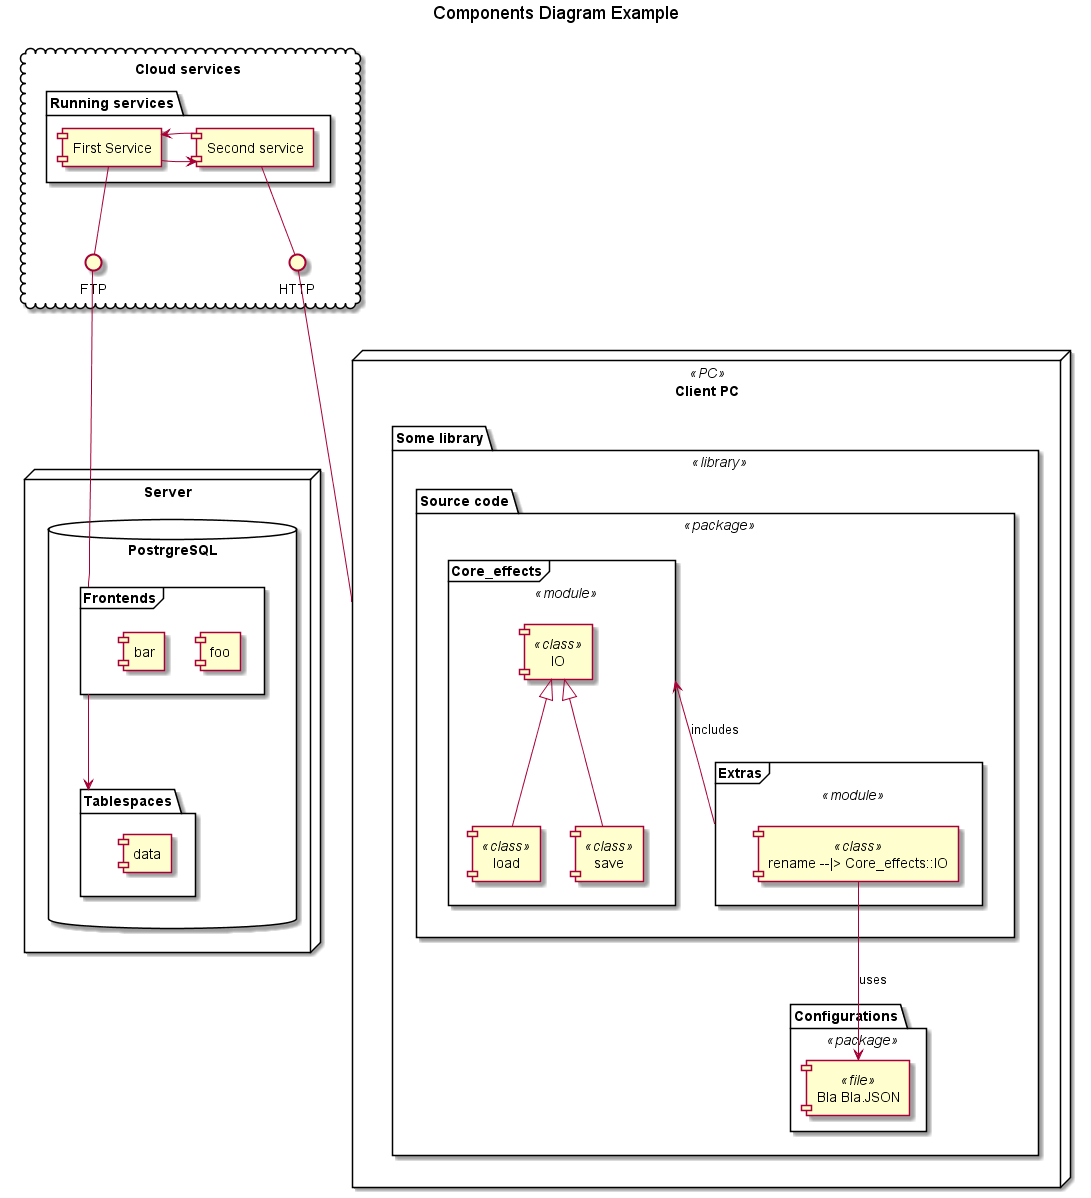

The diagram above was rendered by PlantUML. Its source (embedded in the PNG):
@startuml

















title Components Diagram Example


cloud "Cloud services" {
    package "Running services" {
        component "First Service" as S1
        S1 -> [Second service]
        S1 <- [Second service]
    }
    S1 -down- FTP
    interface "HTTP" as Internet
    [Second service] -- Internet
}

node Server {
    database "PostrgreSQL" {
        frame Frontends {
            [foo]
            [bar]
        }
        
        folder Tablespaces {
            [data]
        }
        
        Frontends --> Tablespaces
        
        FTP -- Frontends
    }
}


node "Client PC" as Client <<PC>> {
    package "Some library" <<library>> {
        package "Source code" as Code <<package>> {
            frame "Core_effects" as Core <<module>> {
                component "IO" <<class>>
                component "load" <<class>>
                component "save" <<class>>
                IO <|--load
                IO <|--save
            }
            frame "Extras" <<module>> {
                component "rename --|> Core_effects::IO" as rename <<class>>
            }
            Core <-- Extras : includes
        }
        package "Configurations" <<package>> {
            component "Bla Bla.JSON" as Conf <<file>>
        }
        rename --> Conf : uses
    }
}

Internet -- Client

@enduml